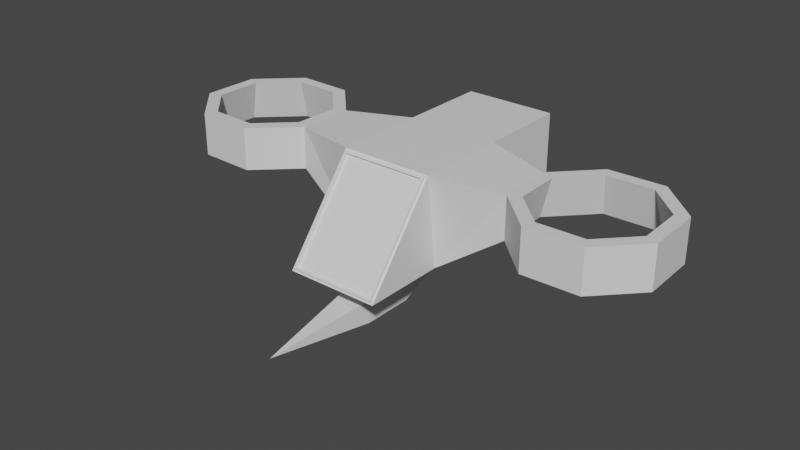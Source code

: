# Source: drone1.blend  (saved by Blender 3.6.11; exported with 4.5.12 LTS)
import bpy
from mathutils import Matrix  # noqa: F401  (used for matrix-valued properties, if any)

bpy.ops.wm.read_factory_settings(use_empty=True)
scene = bpy.context.scene
scene.name = 'Scene'

# ---- collections
col_collection = bpy.data.collections.new('Collection'); scene.collection.children.link(col_collection)

# ---- materials (node trees are filled in below, after node groups)
mat_material = bpy.data.materials.new('Material')
mat_material.alpha_threshold = 0.0
mat_material.use_transparent_shadow = False
mat_material.roughness = 0.5
mat_material.line_color = (0.0, 0.0, 0.0, 1.0)

# ---- material node trees
mat_material.use_nodes = True; mat_material.node_tree.nodes.clear()
_N = mat_material.node_tree.nodes; _L = mat_material.node_tree.links
n0 = _N.new('ShaderNodeOutputMaterial'); n0.name = 'Material Output'; n0.location = (300, 300)
n1 = _N.new('ShaderNodeBsdfPrincipled'); n1.name = 'Principled BSDF'; n1.location = (10, 300)
n1.distribution = 'GGX'
n1.subsurface_method = 'RANDOM_WALK_SKIN'
n1.inputs[3].default_value = 1.45
n1.inputs[27].default_value = (0.0, 0.0, 0.0, 1.0)
n1.inputs[28].default_value = 1.0
_L.new(n1.outputs[0], n0.inputs[0])
n0.is_active_output = True

# ---- world
world_world = bpy.data.worlds.new('World'); scene.world = world_world
world_world.use_nodes = True; world_world.node_tree.nodes.clear()
_N = world_world.node_tree.nodes; _L = world_world.node_tree.links
n0 = _N.new('ShaderNodeOutputWorld'); n0.name = 'World Output'; n0.location = (300, 300)
n1 = _N.new('ShaderNodeBackground'); n1.name = 'Background'; n1.location = (10, 300)
n1.inputs[0].default_value = (0.05088, 0.05088, 0.05088, 1.0)
_L.new(n1.outputs[0], n0.inputs[0])
n0.is_active_output = True
world_world.color = (0.05088, 0.05088, 0.05088)
world_world.use_sun_shadow = False
world_world.sun_shadow_jitter_overblur = 0.0

# ---- meshes
me_cube = bpy.data.meshes.new('Cube')
me_cube.from_pydata([(1.0, 1.0, 1.0), (0.3083, 0.3083, -1.0), (0.896, -1.064, 0.9182), (0.896, -2.504, -0.9182), (4.35, 1.203, 0.9318), (4.452, 1.466, 0.02304), (1.0, -1.0, 1.0), (0.3083, -1.877, -1.0), (5.091, -0.4617, 0.9318), (5.355, -0.5629, 0.02304), (0.9495, -1.031, 0.9602), (0.9495, -2.537, -0.9602), (2.686, 0.4617, 0.9318), (2.422, 0.5629, 0.02304), (0.9495, -1.077, 0.9958), (0.9495, -2.583, -0.9247), (3.427, -1.203, 0.9318), (3.326, -1.466, 0.02304), (0.896, -1.11, 0.9537), (0.896, -2.55, -0.8826), (0.0, 0.3083, -1.0), (0.0, -1.0, 1.0), (0.0, -1.877, -1.0), (0.0, 1.0, 1.0), (0.0, -1.031, 0.9602), (0.0, -2.537, -0.9602), (0.0, -1.064, 0.9182), (0.0, -2.504, -0.9182), (0.0, -1.077, 0.9958), (0.0, -2.583, -0.9247), (0.0, -1.11, 0.9537), (0.0, -2.55, -0.8826), (3.25, 1.435, 0.02304), (4.413, -1.177, 0.9318), (4.528, -1.435, 0.02304), (3.365, 1.177, 0.9318), (5.324, 0.6389, 0.02304), (2.712, -0.5241, 0.9318), (2.454, -0.6389, 0.02304), (5.066, 0.5241, 0.9318), (2.454, -0.6389, 0.9318), (2.422, 0.5629, 0.9318), (5.324, 0.6389, 0.9318), (5.355, -0.5629, 0.9318), (4.528, -1.435, 0.9318), (3.326, -1.466, 0.9318), (3.25, 1.435, 0.9318), (4.452, 1.466, 0.9318), (0.3083, -0.7842, -1.0), (-1.0, 1.0, 1.0), (-0.3083, 0.3083, -1.0), (-0.896, -1.064, 0.9182), (-0.896, -2.504, -0.9182), (-4.35, 1.203, 0.9318), (-4.452, 1.466, 0.02304), (-1.0, -1.0, 1.0), (-0.3083, -1.877, -1.0), (-5.091, -0.4617, 0.9318), (-5.355, -0.5629, 0.02304), (-0.9495, -1.031, 0.9602), (-0.9495, -2.537, -0.9602), (-2.686, 0.4617, 0.9318), (-2.422, 0.5629, 0.02304), (-0.9495, -1.077, 0.9958), (-0.9495, -2.583, -0.9247), (-3.427, -1.203, 0.9318), (-3.326, -1.466, 0.02304), (-0.896, -1.11, 0.9537), (-0.896, -2.55, -0.8826), (-3.25, 1.435, 0.02304), (-4.413, -1.177, 0.9318), (-4.528, -1.435, 0.02304), (-3.365, 1.177, 0.9318), (-5.324, 0.6389, 0.02304), (-2.712, -0.5241, 0.9318), (-2.454, -0.6389, 0.02304), (-5.066, 0.5241, 0.9318), (-2.454, -0.6389, 0.9318), (-2.422, 0.5629, 0.9318), (-5.324, 0.6389, 0.9318), (-5.355, -0.5629, 0.9318), (-4.528, -1.435, 0.9318), (-3.326, -1.466, 0.9318), (-3.25, 1.435, 0.9318), (-4.452, 1.466, 0.9318), (-0.3083, -0.7842, -1.0), (0.0, -2.568, -1.0), (1.0, -2.568, -1.0), (1.0, -0.7842, -1.0), (1.0, 1.0, -1.0), (0.0, 1.0, -1.0), (-1.0, -2.568, -1.0), (-1.0, -0.7842, -1.0), (-1.0, 1.0, -1.0), (0.0, -0.7842, -1.965), (0.0, -1.877, -1.965), (0.3083, -0.7842, -1.965), (-0.3083, -0.7842, -1.965), (0.3083, -1.877, -1.965), (-0.3083, -1.877, -1.965), (0.0, -1.877, -1.472), (-0.3083, -1.877, -1.472), (-0.3083, 0.3083, -1.472), (0.0, 0.3083, -1.472), (0.3083, 0.3083, -1.472), (0.3083, -1.877, -1.472), (-0.3083, -0.7842, -1.472), (0.3083, -0.7842, -1.472), (0.0, -4.18, -1.718), (0.0, -4.18, -1.718), (0.0, -4.18, -1.718), (0.0, -4.18, -1.718), (0.0, -4.18, -1.718), (0.0, -4.18, -1.718), (1.0, 2.984, 1.0), (1.0, 2.984, -1.0), (0.0, 2.984, 1.0), (0.0, 2.984, -1.0), (-1.0, 2.984, 1.0), (-1.0, 2.984, -1.0)], [], [(99, 95, 110, 109), (38, 40, 41, 13), (89, 90, 117, 115), (10, 11, 87, 6), (24, 10, 6, 21), (26, 2, 18, 30), (11, 10, 14, 15), (34, 44, 45, 17), (18, 19, 15, 14), (30, 18, 14, 28), (36, 42, 43, 9), (2, 3, 19, 18), (25, 11, 15, 29), (3, 27, 31, 19), (19, 31, 29, 15), (32, 46, 47, 5), (10, 24, 28, 14), (11, 25, 86, 87), (3, 2, 26, 27), (0, 23, 21, 6), (13, 41, 46, 32), (9, 43, 44, 34), (5, 4, 35, 32), (32, 35, 12, 13), (5, 47, 42, 36), (17, 45, 40, 38), (37, 12, 41, 40), (39, 8, 43, 42), (33, 16, 45, 44), (35, 4, 47, 46), (8, 33, 44, 43), (12, 35, 46, 41), (16, 37, 40, 45), (4, 39, 42, 47), (13, 12, 37, 38), (38, 37, 16, 17), (17, 16, 33, 34), (34, 33, 8, 9), (9, 8, 39, 36), (36, 39, 4, 5), (87, 88, 6), (88, 89, 13, 38), (40, 6, 88, 38), (0, 41, 13, 89), (41, 0, 6, 40), (98, 105, 113, 111), (75, 62, 78, 77), (0, 89, 115, 114), (59, 55, 91, 60), (24, 21, 55, 59), (26, 30, 67, 51), (60, 64, 63, 59), (71, 66, 82, 81), (67, 63, 64, 68), (30, 28, 63, 67), (73, 58, 80, 79), (51, 67, 68, 52), (25, 29, 64, 60), (52, 68, 31, 27), (68, 64, 29, 31), (69, 54, 84, 83), (59, 63, 28, 24), (60, 91, 86, 25), (52, 27, 26, 51), (49, 55, 21, 23), (62, 69, 83, 78), (58, 71, 81, 80), (54, 69, 72, 53), (69, 62, 61, 72), (54, 73, 79, 84), (66, 75, 77, 82), (74, 77, 78, 61), (76, 79, 80, 57), (70, 81, 82, 65), (72, 83, 84, 53), (57, 80, 81, 70), (61, 78, 83, 72), (65, 82, 77, 74), (53, 84, 79, 76), (62, 75, 74, 61), (75, 66, 65, 74), (66, 71, 70, 65), (71, 58, 57, 70), (58, 73, 76, 57), (73, 54, 53, 76), (103, 104, 96, 94), (91, 55, 92), (92, 75, 62, 93), (77, 75, 92, 55), (49, 93, 62, 78), (78, 77, 55, 49), (22, 7, 87, 86), (48, 1, 89, 88), (1, 20, 90, 89), (7, 48, 88, 87), (56, 22, 86, 91), (50, 85, 92, 93), (20, 50, 93, 90), (85, 56, 91, 92), (94, 96, 98, 95), (94, 95, 99, 97), (104, 107, 96), (101, 106, 97, 99), (103, 94, 97, 102), (107, 105, 98, 96), (97, 106, 102), (1, 48, 107, 104), (48, 7, 105, 107), (85, 50, 102, 106), (56, 85, 106, 101), (50, 20, 103, 102), (22, 56, 101, 100), (20, 1, 104, 103), (7, 22, 100, 105), (101, 99, 109, 108), (95, 98, 111, 110), (105, 100, 112, 113), (100, 101, 108, 112), (117, 116, 114, 115), (117, 119, 118, 116), (49, 23, 116, 118), (93, 49, 118, 119), (90, 93, 119, 117), (23, 0, 114, 116)])
_uv = me_cube.uv_layers.new(name='UVMap')
_uv.uv.foreach_set('vector', [0.2885, 0.7015, 0.25, 0.7015, 0.25, 0.7015, 0.2885, 0.7015, 0.375, 0.125, 0.625, 0.125, 0.625, 0.25, 0.375, 0.25, 0.375, 0.5, 0.25, 0.5, 0.25, 0.5, 0.375, 0.5, 0.62, 0.7563, 0.38, 0.7563, 0.375, 0.75, 0.625, 0.75, 0.62, 0.875, 0.62, 0.7563, 0.625, 0.75, 0.625, 0.875, 0.6148, 0.875, 0.6148, 0.763, 0.6148, 0.763, 0.6148, 0.875, 0.38, 0.7563, 0.62, 0.7563, 0.62, 0.7563, 0.38, 0.7563, 0.375, 0.625, 0.625, 0.625, 0.625, 0.75, 0.375, 0.75, 0.6148, 0.763, 0.3852, 0.763, 0.38, 0.7563, 0.62, 0.7563, 0.6148, 0.875, 0.6148, 0.763, 0.62, 0.7563, 0.62, 0.875, 0.375, 0.875, 0.625, 0.875, 0.625, 1.0, 0.375, 1.0, 0.6148, 0.763, 0.3852, 0.763, 0.3852, 0.763, 0.6148, 0.763, 0.38, 0.875, 0.38, 0.7563, 0.38, 0.7563, 0.38, 0.875, 0.3852, 0.763, 0.3852, 0.875, 0.3852, 0.875, 0.3852, 0.763, 0.3852, 0.763, 0.3852, 0.875, 0.38, 0.875, 0.38, 0.7563, 0.625, 0.625, 0.875, 0.625, 0.875, 0.75, 0.625, 0.75, 0.62, 0.7563, 0.62, 0.875, 0.62, 0.875, 0.62, 0.7563, 0.38, 0.7563, 0.38, 0.875, 0.375, 0.875, 0.375, 0.75, 0.3852, 0.763, 0.6148, 0.763, 0.6148, 0.875, 0.3852, 0.875, 0.625, 0.5, 0.75, 0.5, 0.75, 0.75, 0.625, 0.75, 0.625, 0.5, 0.875, 0.5, 0.875, 0.625, 0.625, 0.625, 0.375, 0.5, 0.625, 0.5, 0.625, 0.625, 0.375, 0.625, 0.625, 0.75, 0.1523, 0.5273, 0.25, 0.5156, 0.625, 0.625, 0.625, 0.625, 0.25, 0.5156, 0.3477, 0.5273, 0.625, 0.5, 0.375, 0.75, 0.625, 0.75, 0.625, 0.875, 0.375, 0.875, 0.375, 0.0, 0.625, 0.0, 0.625, 0.125, 0.375, 0.125, 0.3594, 0.625, 0.3477, 0.5273, 0.375, 0.5, 0.375, 0.625, 0.1406, 0.625, 0.1523, 0.7227, 0.125, 0.75, 0.125, 0.625, 0.25, 0.7344, 0.3477, 0.7227, 0.375, 0.75, 0.25, 0.75, 0.25, 0.5156, 0.1523, 0.5273, 0.125, 0.5, 0.25, 0.5, 0.1523, 0.7227, 0.25, 0.7344, 0.25, 0.75, 0.125, 0.75, 0.3477, 0.5273, 0.25, 0.5156, 0.25, 0.5, 0.375, 0.5, 0.3477, 0.7227, 0.3594, 0.625, 0.375, 0.625, 0.375, 0.75, 0.1523, 0.5273, 0.1406, 0.625, 0.125, 0.625, 0.125, 0.5, 0.625, 0.5, 0.3477, 0.5273, 0.3594, 0.625, 0.375, 0.125, 0.375, 0.125, 0.3594, 0.625, 0.3477, 0.7227, 0.375, 0.0, 0.375, 0.0, 0.3477, 0.7227, 0.25, 0.7344, 0.375, 0.625, 0.375, 0.625, 0.25, 0.7344, 0.1523, 0.7227, 0.375, 0.5, 0.375, 0.5, 0.1523, 0.7227, 0.1406, 0.625, 0.375, 0.875, 0.375, 0.875, 0.1406, 0.625, 0.1523, 0.5273, 0.625, 0.75, 0.375, 0.75, 0.375, 0.625, 0.625, 0.75, 0.375, 0.625, 0.375, 0.5, 0.375, 0.25, 0.375, 0.125, 0.0, 0.0, 0.0, 0.0, 0.0, 0.0, 0.0, 0.0, 0.0, 0.0, 0.0, 0.0, 0.0, 0.0, 0.0, 0.0, 0.0, 0.0, 0.0, 0.0, 0.0, 0.0, 0.0, 0.0, 0.2885, 0.7015, 0.2885, 0.7015, 0.2885, 0.7015, 0.2885, 0.7015, 0.375, 0.125, 0.375, 0.25, 0.625, 0.25, 0.625, 0.125, 0.0, 0.0, 0.0, 0.0, 0.0, 0.0, 0.0, 0.0, 0.62, 0.7563, 0.625, 0.75, 0.375, 0.75, 0.38, 0.7563, 0.62, 0.875, 0.625, 0.875, 0.625, 0.75, 0.62, 0.7563, 0.6148, 0.875, 0.6148, 0.875, 0.6148, 0.763, 0.6148, 0.763, 0.38, 0.7563, 0.38, 0.7563, 0.62, 0.7563, 0.62, 0.7563, 0.375, 0.625, 0.375, 0.75, 0.625, 0.75, 0.625, 0.625, 0.6148, 0.763, 0.62, 0.7563, 0.38, 0.7563, 0.3852, 0.763, 0.6148, 0.875, 0.62, 0.875, 0.62, 0.7563, 0.6148, 0.763, 0.375, 0.875, 0.375, 1.0, 0.625, 1.0, 0.625, 0.875, 0.6148, 0.763, 0.6148, 0.763, 0.3852, 0.763, 0.3852, 0.763, 0.38, 0.875, 0.38, 0.875, 0.38, 0.7563, 0.38, 0.7563, 0.3852, 0.763, 0.3852, 0.763, 0.3852, 0.875, 0.3852, 0.875, 0.3852, 0.763, 0.38, 0.7563, 0.38, 0.875, 0.3852, 0.875, 0.625, 0.625, 0.625, 0.75, 0.875, 0.75, 0.875, 0.625, 0.62, 0.7563, 0.62, 0.7563, 0.62, 0.875, 0.62, 0.875, 0.38, 0.7563, 0.375, 0.75, 0.375, 0.875, 0.38, 0.875, 0.3852, 0.763, 0.3852, 0.875, 0.6148, 0.875, 0.6148, 0.763, 0.625, 0.5, 0.625, 0.75, 0.75, 0.75, 0.75, 0.5, 0.625, 0.5, 0.625, 0.625, 0.875, 0.625, 0.875, 0.5, 0.375, 0.5, 0.375, 0.625, 0.625, 0.625, 0.625, 0.5, 0.625, 0.75, 0.625, 0.625, 0.25, 0.5156, 0.1523, 0.5273, 0.625, 0.625, 0.625, 0.5, 0.3477, 0.5273, 0.25, 0.5156, 0.375, 0.75, 0.375, 0.875, 0.625, 0.875, 0.625, 0.75, 0.375, 0.0, 0.375, 0.125, 0.625, 0.125, 0.625, 0.0, 0.3594, 0.625, 0.375, 0.625, 0.375, 0.5, 0.3477, 0.5273, 0.1406, 0.625, 0.125, 0.625, 0.125, 0.75, 0.1523, 0.7227, 0.25, 0.7344, 0.25, 0.75, 0.375, 0.75, 0.3477, 0.7227, 0.25, 0.5156, 0.25, 0.5, 0.125, 0.5, 0.1523, 0.5273, 0.1523, 0.7227, 0.125, 0.75, 0.25, 0.75, 0.25, 0.7344, 0.3477, 0.5273, 0.375, 0.5, 0.25, 0.5, 0.25, 0.5156, 0.3477, 0.7227, 0.375, 0.75, 0.375, 0.625, 0.3594, 0.625, 0.1523, 0.5273, 0.125, 0.5, 0.125, 0.625, 0.1406, 0.625, 0.625, 0.5, 0.375, 0.125, 0.3594, 0.625, 0.3477, 0.5273, 0.375, 0.125, 0.375, 0.0, 0.3477, 0.7227, 0.3594, 0.625, 0.375, 0.0, 0.375, 0.625, 0.25, 0.7344, 0.3477, 0.7227, 0.375, 0.625, 0.375, 0.5, 0.1523, 0.7227, 0.25, 0.7344, 0.375, 0.5, 0.375, 0.875, 0.1406, 0.625, 0.1523, 0.7227, 0.375, 0.875, 0.625, 0.75, 0.1523, 0.5273, 0.1406, 0.625, 0.25, 0.5485, 0.2885, 0.5485, 0.2885, 0.625, 0.25, 0.625, 0.375, 0.75, 0.625, 0.75, 0.375, 0.625, 0.375, 0.625, 0.375, 0.125, 0.375, 0.25, 0.375, 0.5, 0.0, 0.0, 0.0, 0.0, 0.0, 0.0, 0.0, 0.0, 0.0, 0.0, 0.0, 0.0, 0.0, 0.0, 0.0, 0.0, 0.0, 0.0, 0.0, 0.0, 0.0, 0.0, 0.0, 0.0, 0.25, 0.7015, 0.2885, 0.7015, 0.375, 0.75, 0.25, 0.75, 0.2885, 0.625, 0.2885, 0.5485, 0.375, 0.5, 0.375, 0.625, 0.2885, 0.5485, 0.25, 0.5485, 0.25, 0.5, 0.375, 0.5, 0.2885, 0.7015, 0.2885, 0.625, 0.375, 0.625, 0.375, 0.75, 0.2885, 0.7015, 0.25, 0.7015, 0.25, 0.75, 0.375, 0.75, 0.2885, 0.5485, 0.2885, 0.625, 0.375, 0.625, 0.375, 0.5, 0.25, 0.5485, 0.2885, 0.5485, 0.375, 0.5, 0.25, 0.5, 0.2885, 0.625, 0.2885, 0.7015, 0.375, 0.75, 0.375, 0.625, 0.25, 0.625, 0.2885, 0.625, 0.2885, 0.7015, 0.25, 0.7015, 0.25, 0.625, 0.25, 0.7015, 0.2885, 0.7015, 0.2885, 0.625, 0.2885, 0.5485, 0.2885, 0.625, 0.2885, 0.625, 0.2885, 0.7015, 0.2885, 0.625, 0.2885, 0.625, 0.2885, 0.7015, 0.25, 0.5485, 0.25, 0.625, 0.2885, 0.625, 0.2885, 0.5485, 0.2885, 0.625, 0.2885, 0.7015, 0.2885, 0.7015, 0.2885, 0.625, 0.2885, 0.625, 0.2885, 0.625, 0.2885, 0.5485, 0.2885, 0.5485, 0.2885, 0.625, 0.2885, 0.625, 0.2885, 0.5485, 0.2885, 0.625, 0.2885, 0.7015, 0.2885, 0.7015, 0.2885, 0.625, 0.2885, 0.625, 0.2885, 0.5485, 0.2885, 0.5485, 0.2885, 0.625, 0.2885, 0.7015, 0.2885, 0.625, 0.2885, 0.625, 0.2885, 0.7015, 0.2885, 0.5485, 0.25, 0.5485, 0.25, 0.5485, 0.2885, 0.5485, 0.25, 0.7015, 0.2885, 0.7015, 0.2885, 0.7015, 0.25, 0.7015, 0.25, 0.5485, 0.2885, 0.5485, 0.2885, 0.5485, 0.25, 0.5485, 0.2885, 0.7015, 0.25, 0.7015, 0.25, 0.7015, 0.2885, 0.7015, 0.2885, 0.7015, 0.2885, 0.7015, 0.2885, 0.7015, 0.2885, 0.7015, 0.25, 0.7015, 0.2885, 0.7015, 0.2885, 0.7015, 0.25, 0.7015, 0.2885, 0.7015, 0.25, 0.7015, 0.25, 0.7015, 0.2885, 0.7015, 0.25, 0.7015, 0.2885, 0.7015, 0.2885, 0.7015, 0.25, 0.7015, 0.375, 0.375, 0.625, 0.375, 0.625, 0.5, 0.375, 0.5, 0.375, 0.375, 0.375, 0.5, 0.625, 0.5, 0.625, 0.375, 0.625, 0.5, 0.75, 0.5, 0.75, 0.5, 0.625, 0.5, 0.0, 0.0, 0.0, 0.0, 0.0, 0.0, 0.0, 0.0, 0.25, 0.5, 0.375, 0.5, 0.375, 0.5, 0.25, 0.5, 0.75, 0.5, 0.625, 0.5, 0.625, 0.5, 0.75, 0.5])
me_cube.materials.append(mat_material)
me_cube.use_mirror_vertex_groups = False
me_cube.update()

# ---- objects
ob_cube = bpy.data.objects.new('Cube', me_cube)

# ---- transforms, parenting, visibility, modifiers, constraints
ob_cube.location = (0.0, 0.0, 0.0)
ob_cube.lock_rotations_4d = False
ob_cube.empty_display_type = 'ARROWS'
ob_cube.lineart.crease_threshold = 0.0

# ---- collection membership
col_collection.objects.link(ob_cube)

# ---- scene / render settings (as saved in the file)
scene.frame_start = 1; scene.frame_end = 250; scene.frame_set(1)
scene.render.engine = 'BLENDER_EEVEE_NEXT'
scene.cycles.sampling_pattern = 'TABULATED_SOBOL'
scene.view_settings.view_transform = 'Filmic'
bpy.context.view_layer.update()

# ---- added for rendering (the .blend has no active camera and no usable light): camera, sun
cam_auto = bpy.data.cameras.new('AutoCamera')
cam_auto.lens = 50.0
cam_auto.sensor_width = 36.0
cam_auto.clip_end = 1000.0
ob_auto_camera = bpy.data.objects.new('AutoCamera', cam_auto)
scene.collection.objects.link(ob_auto_camera)
ob_auto_camera.location = (12.2335, -15.2783, 9.30429)
ob_auto_camera.rotation_euler = (1.09748, -7.21219e-08, 0.694738)
scene.camera = ob_auto_camera
light_auto_sun = bpy.data.lights.new('AutoSun', 'SUN')
light_auto_sun.energy = 3.0
light_auto_sun.angle = 0.0523599
ob_auto_sun = bpy.data.objects.new('AutoSun', light_auto_sun)
scene.collection.objects.link(ob_auto_sun)
ob_auto_sun.rotation_euler = (0.872665, 0.174533, 0.523599)
bpy.context.view_layer.update()
